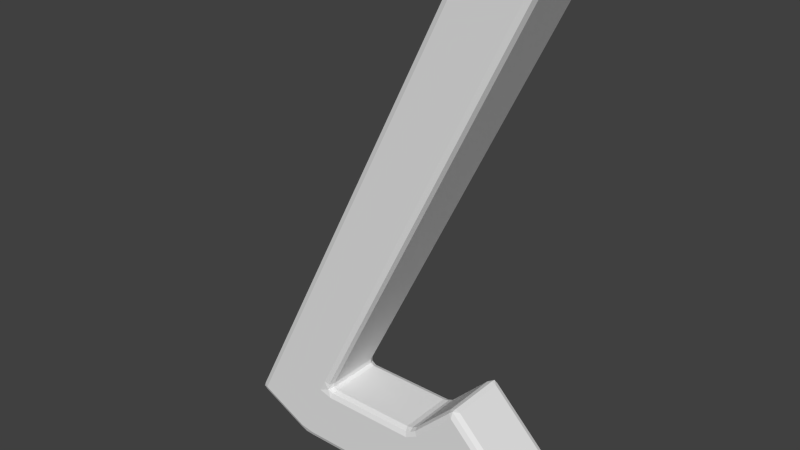 # Source: towerSection.blend  (saved by Blender 2.69.0; exported with 4.5.12 LTS)
import bpy
from mathutils import Matrix  # noqa: F401  (used for matrix-valued properties, if any)

bpy.ops.wm.read_factory_settings(use_empty=True)
scene = bpy.context.scene
scene.name = 'Scene'

# ---- collections
col_collection_1 = bpy.data.collections.new('Collection 1'); scene.collection.children.link(col_collection_1)

# ---- materials (node trees are filled in below, after node groups)
mat_material = bpy.data.materials.new('Material')
mat_material.alpha_threshold = 0.0
mat_material.use_transparent_shadow = False
mat_material.roughness = 0.5
mat_material.line_color = (0.0, 0.0, 0.0, 1.0)

# ---- material node trees

# ---- world
world_world = bpy.data.worlds.new('World'); scene.world = world_world
world_world.color = (0.05088, 0.05088, 0.05088)
world_world.use_sun_shadow = False
world_world.sun_shadow_jitter_overblur = 0.0
world_world.cycles.sampling_method = 'MANUAL'
world_world.cycles.sample_map_resolution = 256

# ---- meshes
me_cube = bpy.data.meshes.new('Cube')
me_cube.from_pydata([(-0.3153, 0.5, -0.1229), (-0.2446, 0.4, -0.1936), (-0.4153, 0.4, -0.2643), (-0.5567, 0.5, -0.1643), (-0.2653, 0.4707, -0.1729), (-0.3238, 0.4, -0.2436), (-0.486, 0.4707, -0.235), (-0.436, 0.5, -0.1436), (-0.3631, 0.4737, -0.2192), (-0.4153, -0.4, -0.2643), (-0.2446, -0.4, -0.1936), (-0.3153, -0.5, -0.1229), (-0.5567, -0.5, -0.1643), (-0.3238, -0.4, -0.2436), (-0.2653, -0.4707, -0.1729), (-0.436, -0.5, -0.1436), (-0.486, -0.4707, -0.235), (-0.3631, -0.4737, -0.2192), (-3.215, -0.4, -0.2643), (-3.153, -0.5, -0.1643), (-3.36, -0.5, -0.1301), (-3.405, -0.4, -0.2196), (-3.184, -0.4707, -0.235), (-3.257, -0.5, -0.1472), (-3.392, -0.4707, -0.1934), (-3.312, -0.4, -0.2512), (-3.293, -0.4737, -0.2252), (-3.36, 0.5, -0.1301), (-3.153, 0.5, -0.1643), (-3.215, 0.4, -0.2643), (-3.405, 0.4, -0.2196), (-3.257, 0.5, -0.1472), (-3.184, 0.4707, -0.235), (-3.312, 0.4, -0.2512), (-3.392, 0.4707, -0.1934), (-3.293, 0.4737, -0.2252), (-1.245, 0.4, 0.8064), (-1.174, 0.5, 0.7357), (-1.357, 0.5, 0.6357), (-1.415, 0.4, 0.7357), (-1.224, 0.4707, 0.7857), (-1.265, 0.5, 0.6857), (-1.386, 0.4707, 0.7064), (-1.324, 0.4, 0.7564), (-1.303, 0.4737, 0.735), (-1.357, -0.5, 0.6357), (-1.174, -0.5, 0.7357), (-1.245, -0.4, 0.8064), (-1.415, -0.4, 0.7357), (-1.265, -0.5, 0.6857), (-1.224, -0.4707, 0.7857), (-1.324, -0.4, 0.7564), (-1.386, -0.4707, 0.7064), (-1.303, -0.4737, 0.735), (-2.86, -0.5, 0.8699), (-2.949, -0.5, 0.691), (-2.753, -0.5, 0.6357), (-2.715, -0.4, 0.7357), (-2.771, -0.4, 0.8251), (-2.905, -0.5, 0.7804), (-2.851, -0.5, 0.6633), (-2.734, -0.4707, 0.7064), (-2.773, -0.4, 0.7619), (-2.797, -0.4707, 0.8382), (-2.814, -0.479, 0.7465), (-2.753, 0.5, 0.6357), (-2.949, 0.5, 0.691), (-2.86, 0.5, 0.8699), (-2.771, 0.4, 0.8251), (-2.715, 0.4, 0.7357), (-2.851, 0.5, 0.6633), (-2.905, 0.5, 0.7804), (-2.797, 0.4707, 0.8382), (-2.773, 0.4, 0.7619), (-2.734, 0.4707, 0.7064), (-2.814, 0.479, 0.7465), (0.3211, 0.4, 0.5135), (0.3211, 0.4, 0.3721), (0.2504, 0.5, 0.4428), (0.3504, 0.4, 0.4428), (0.3004, 0.4707, 0.3928), (0.3004, 0.4707, 0.4928), (0.3423, 0.465, 0.4428), (0.2504, -0.5, 0.4428), (0.3211, -0.4, 0.3721), (0.3211, -0.4, 0.5135), (0.3004, -0.4707, 0.3928), (0.3504, -0.4, 0.4428), (0.3004, -0.4707, 0.4928), (0.3423, -0.465, 0.4428), (-0.5374, 0.4, 1.372), (-0.6082, 0.5, 1.301), (-0.6789, 0.4, 1.372), (-0.5582, 0.4707, 1.351), (-0.6582, 0.4707, 1.351), (-0.6082, 0.4, 1.401), (-0.6082, 0.465, 1.393), (-0.6789, -0.4, 1.372), (-0.6082, -0.5, 1.301), (-0.5374, -0.4, 1.372), (-0.6582, -0.4707, 1.351), (-0.5582, -0.4707, 1.351), (-0.6082, -0.4, 1.401), (-0.6082, -0.465, 1.393), (-4.165, -0.4, 0.2724), (-4.12, -0.4, 0.1382), (-4.076, -0.5, 0.2276), (-4.17, -0.4, 0.196), (-4.107, -0.4707, 0.1644), (-4.139, -0.4707, 0.2593), (-4.163, -0.465, 0.1986), (-4.076, 0.5, 0.2276), (-4.12, 0.4, 0.1382), (-4.165, 0.4, 0.2724), (-4.107, 0.4707, 0.1644), (-4.17, 0.4, 0.196), (-4.139, 0.4707, 0.2593), (-4.163, 0.465, 0.1986), (-3.71, -0.4, 1.183), (-3.62, -0.5, 1.138), (-3.684, -0.4717, 1.17), (-3.62, 0.5, 1.138), (-3.71, 0.4, 1.183), (-3.684, 0.4717, 1.17), (0.2898, -0.5, 7.169), (0.4116, -0.4, 7.19), (0.3565, -0.4, 7.273), (0.3692, -0.4707, 7.17), (0.414, -0.4, 7.251), (0.322, -0.4707, 7.242), (0.3916, -0.465, 7.236), (0.3565, 0.4, 7.273), (0.4116, 0.4, 7.19), (0.2898, 0.5, 7.169), (0.414, 0.4, 7.251), (0.3692, 0.4707, 7.17), (0.322, 0.4707, 7.242), (0.3916, 0.465, 7.236), (-0.5944, -0.4, 7.22), (-0.7389, -0.4, 7.124), (-0.6307, -0.5, 7.117), (-0.6781, -0.4, 7.189), (-0.7033, -0.4707, 7.13), (-0.6137, -0.4707, 7.189), (-0.6775, -0.465, 7.188), (-0.6307, 0.5, 7.117), (-0.7389, 0.4, 7.124), (-0.5944, 0.4, 7.22), (-0.7033, 0.4707, 7.13), (-0.6781, 0.4, 7.189), (-0.6137, 0.4707, 7.189), (-0.6775, 0.465, 7.188), (-2.785, 0.4714, 2.969), (-2.785, -0.4714, 2.969), (-1.81, 0.4, 2.745), (-1.841, 0.4707, 2.749), (-1.91, 0.5, 2.771), (-1.81, -0.4, 2.745), (-1.841, -0.4707, 2.749), (-1.91, -0.5, 2.771), (-2.718, 0.5, 2.942), (-2.813, 0.4, 2.976), (-2.813, -0.4, 2.976), (-2.718, -0.5, 2.942), (-1.016, -0.4708, 6.504), (0.03668, 0.4707, 6.505), (-0.04108, 0.5, 6.508), (0.07739, -0.4, 6.521), (-1.051, 0.4, 6.5), (-0.9447, -0.5, 6.489), (-1.016, 0.4708, 6.504), (0.07739, 0.4, 6.521), (0.03668, -0.4707, 6.505), (-0.04108, -0.5, 6.508), (-0.9447, 0.5, 6.489), (-1.051, -0.4, 6.5), (-1.829, -0.4711, 4.879), (-0.8265, 0.4707, 4.779), (-0.8999, 0.5, 4.79), (-0.7902, -0.4, 4.786), (-1.861, 0.4, 4.88), (-1.76, -0.5, 4.859), (-1.829, 0.4711, 4.879), (-0.7902, 0.4, 4.786), (-0.8265, -0.4707, 4.779), (-0.8999, -0.5, 4.79), (-1.76, 0.5, 4.859), (-1.861, -0.4, 4.88)], [], [(38, 3, 28, 65), (167, 171, 132, 125), (39, 69, 57, 48), (46, 11, 83, 98), (126, 131, 147, 138), (0, 37, 91, 78), (104, 118, 122, 113), (20, 55, 119, 106), (10, 1, 77, 84), (12, 45, 56, 19), (36, 47, 97, 92), (30, 21, 105, 112), (166, 174, 145, 133), (76, 90, 99, 85), (0, 4, 8, 7), (1, 5, 8, 4), (2, 6, 8, 5), (3, 7, 8, 6), (9, 13, 17, 16), (10, 14, 17, 13), (11, 15, 17, 14), (12, 16, 17, 15), (18, 22, 26, 25), (19, 23, 26, 22), (20, 24, 26, 23), (21, 25, 26, 24), (27, 31, 35, 34), (28, 32, 35, 31), (29, 33, 35, 32), (30, 34, 35, 33), (36, 40, 44, 43), (37, 41, 44, 40), (38, 42, 44, 41), (39, 43, 44, 42), (45, 49, 53, 52), (46, 50, 53, 49), (47, 51, 53, 50), (48, 52, 53, 51), (54, 59, 64, 63), (55, 60, 64, 59), (56, 61, 64, 60), (57, 62, 64, 61), (58, 63, 64, 62), (65, 70, 75, 74), (66, 71, 75, 70), (67, 72, 75, 71), (68, 73, 75, 72), (69, 74, 75, 73), (76, 79, 82, 81), (77, 80, 82, 79), (78, 81, 82, 80), (83, 86, 89, 88), (84, 87, 89, 86), (85, 88, 89, 87), (90, 93, 96, 95), (91, 94, 96, 93), (92, 95, 96, 94), (97, 100, 103, 102), (98, 101, 103, 100), (99, 102, 103, 101), (104, 107, 110, 109), (105, 108, 110, 107), (106, 109, 110, 108), (111, 114, 117, 116), (112, 115, 117, 114), (113, 116, 117, 115), (153, 120, 119, 163), (168, 146, 148, 170), (124, 127, 130, 129), (125, 128, 130, 127), (126, 129, 130, 128), (131, 134, 137, 136), (132, 135, 137, 134), (133, 136, 137, 135), (138, 141, 144, 143), (139, 142, 144, 141), (140, 143, 144, 142), (145, 148, 151, 150), (146, 149, 151, 148), (147, 150, 151, 149), (1, 10, 13, 5), (5, 13, 9, 2), (2, 29, 32, 6), (6, 32, 28, 3), (3, 38, 41, 7), (7, 41, 37, 0), (12, 19, 22, 16), (16, 22, 18, 9), (11, 46, 49, 15), (15, 49, 45, 12), (21, 30, 33, 25), (25, 33, 29, 18), (19, 56, 60, 23), (23, 60, 55, 20), (27, 66, 70, 31), (31, 70, 65, 28), (39, 48, 51, 43), (43, 51, 47, 36), (38, 65, 74, 42), (42, 74, 69, 39), (48, 57, 61, 52), (52, 61, 56, 45), (57, 69, 73, 62), (62, 73, 68, 58), (76, 85, 87, 79), (79, 87, 84, 77), (78, 91, 93, 81), (81, 93, 90, 76), (85, 99, 101, 88), (88, 101, 98, 83), (92, 97, 102, 95), (95, 102, 99, 90), (91, 37, 40, 94), (94, 40, 36, 92), (46, 98, 100, 50), (50, 100, 97, 47), (10, 84, 86, 14), (14, 86, 83, 11), (77, 1, 4, 80), (80, 4, 0, 78), (104, 113, 115, 107), (107, 115, 112, 105), (106, 119, 120, 109), (109, 120, 118, 104), (113, 122, 123, 116), (170, 148, 145, 174), (30, 112, 114, 34), (34, 114, 111, 27), (105, 21, 24, 108), (108, 24, 20, 106), (125, 132, 134, 128), (128, 134, 131, 126), (138, 147, 149, 141), (141, 149, 146, 139), (140, 124, 129, 143), (143, 129, 126, 138), (133, 145, 150, 136), (136, 150, 147, 131), (154, 68, 72, 155), (155, 72, 67, 156), (167, 125, 127, 172), (172, 127, 124, 173), (71, 121, 67), (2, 9, 18, 29), (66, 121, 71), (116, 123, 121, 111), (66, 27, 111, 121), (169, 173, 124, 140), (168, 175, 139, 146), (119, 55, 59), (119, 59, 54), (162, 118, 120, 153), (58, 68, 154, 157), (67, 121, 160, 156), (176, 153, 163, 181), (122, 161, 152, 123), (123, 152, 160, 121), (183, 154, 155, 177), (177, 155, 156, 178), (58, 157, 158, 63), (63, 158, 159, 54), (119, 54, 159, 163), (122, 118, 162, 161), (187, 162, 153, 176), (179, 183, 171, 167), (178, 186, 174, 166), (180, 168, 170, 182), (182, 170, 174, 186), (179, 167, 172, 184), (184, 172, 173, 185), (181, 185, 173, 169), (180, 187, 175, 168), (142, 164, 169, 140), (132, 171, 165, 135), (135, 165, 166, 133), (139, 175, 164, 142), (164, 176, 181, 169), (171, 183, 177, 165), (165, 177, 178, 166), (175, 187, 176, 164), (157, 154, 183, 179), (156, 160, 186, 178), (161, 180, 182, 152), (152, 182, 186, 160), (157, 179, 184, 158), (158, 184, 185, 159), (163, 159, 185, 181), (161, 162, 187, 180)])
_uv = me_cube.uv_layers.new(name='UVMap')
_uv.uv.foreach_set('vector', [0.02716, 1.005, -0.7066, -0.004939, 1.707, -0.004939, 1.351, 1.005, 0.00125, -0.0001275, 1.001, -0.0001275, 1.001, 0.9901, 0.00125, 0.9901, 0.3402, 0.04265, 0.7548, 0.04265, 0.7548, 0.4573, 0.3402, 0.4573, 0.3988, 0.3806, 0.8209, 0.009622, 0.9919, 0.6832, 0.6354, 1.008, 0.02265, 0.7543, 0.2627, 0.6756, 0.2823, 0.9157, 0.04232, 0.9944, 0.5084, 0.004622, 0.9644, 0.8582, 0.6354, 1.008, 0.1013, 0.6606, 0.1748, 0.008408, 0.8252, 0.008408, 0.8252, 0.3916, 0.1748, 0.3916, 0.0, 0.004189, 1.0, 0.004189, 1.0, 0.4458, 0.0, 0.4458, 0.0, 0.0, 1.0, 0.0, 1.0, 1.0, 0.0, 1.0, -0.3578, -0.001898, 0.1648, 0.9969, 1.103, 0.9969, 1.358, -0.001898, 0.2417, 0.6742, 0.5533, 0.6742, 0.5533, 0.9858, 0.2417, 0.9858, 0.0, 0.06428, 1.0, 0.06428, 1.0, 0.4857, 0.0, 0.4857, 0.0, 0.1433, 1.0, 0.1433, 1.0, 0.9942, 0.0, 0.9942, 0.3949, 0.6372, 0.3949, 0.9928, 0.04013, 0.9928, 0.04013, 0.6372, 3.48, -2.215, 3.572, -2.215, 3.572, -2.179, 3.48, -2.179, 3.718, -2.143, 3.602, -2.143, 3.602, -2.17, 3.718, -2.17, 3.485, -2.143, 3.485, -2.17, 3.602, -2.17, 3.602, -2.143, 3.48, -2.143, 3.48, -2.179, 3.572, -2.179, 3.572, -2.143, 3.485, -1.866, 3.602, -1.866, 3.602, -1.839, 3.485, -1.839, 3.718, -1.866, 3.718, -1.839, 3.602, -1.839, 3.602, -1.866, 3.718, -1.811, 3.602, -1.811, 3.602, -1.839, 3.718, -1.839, 3.485, -1.811, 3.485, -1.839, 3.602, -1.839, 3.602, -1.811, 1.204, -1.866, 1.204, -1.839, 1.098, -1.839, 1.098, -1.866, 1.204, -1.811, 1.098, -1.811, 1.098, -1.839, 1.204, -1.839, 1.0, -1.811, 1.0, -1.839, 1.098, -1.839, 1.098, -1.811, 1.0, -1.866, 1.098, -1.866, 1.098, -1.839, 1.0, -1.839, 2.273, -1.811, 2.176, -1.811, 2.176, -1.839, 2.273, -1.839, 3.48, -1.442, 3.572, -1.442, 3.572, -1.41, 3.48, -1.41, 1.204, -2.143, 1.098, -2.143, 1.098, -2.17, 1.204, -2.17, 1.0, -2.143, 1.0, -2.17, 1.098, -2.17, 1.098, -2.143, 2.088, -2.215, 2.176, -2.215, 2.176, -2.179, 2.088, -2.179, 2.266, -2.215, 2.266, -2.179, 2.176, -2.179, 2.176, -2.215, 2.266, -2.143, 2.176, -2.143, 2.176, -2.179, 2.266, -2.179, 2.088, -2.143, 2.088, -2.179, 2.176, -2.179, 2.176, -2.143, 3.485, -1.437, 3.602, -1.437, 3.602, -1.41, 3.485, -1.41, 3.718, -1.437, 3.718, -1.41, 3.602, -1.41, 3.602, -1.437, 1.186, -2.215, 1.186, -2.179, 1.098, -2.179, 1.098, -2.215, 1.186, -2.143, 1.098, -2.143, 1.098, -2.179, 1.186, -2.179, 1.0, -1.38, 1.0, -1.41, 1.098, -1.41, 1.098, -1.38, 1.0, -1.437, 1.098, -1.437, 1.098, -1.41, 1.0, -1.41, 1.204, -1.437, 1.204, -1.41, 1.098, -1.41, 1.098, -1.437, 1.186, -1.442, 1.186, -1.41, 1.098, -1.41, 1.098, -1.442, 1.186, -1.38, 1.098, -1.38, 1.098, -1.41, 1.186, -1.41, 2.266, -1.442, 2.266, -1.41, 2.176, -1.41, 2.176, -1.442, 2.273, -1.437, 2.273, -1.41, 2.176, -1.41, 2.176, -1.437, 2.273, -1.38, 2.176, -1.38, 2.176, -1.41, 2.273, -1.41, 2.088, -1.38, 2.088, -1.41, 2.176, -1.41, 2.176, -1.38, 2.088, -1.442, 2.176, -1.442, 2.176, -1.41, 2.088, -1.41, 2.088, -2.918, 2.088, -2.946, 2.176, -2.946, 2.176, -2.918, 4.62, -2.143, 4.62, -2.17, 4.702, -2.17, 4.702, -2.143, 3.48, -2.492, 3.48, -2.517, 3.572, -2.517, 3.572, -2.492, 4.62, -1.811, 4.62, -1.839, 4.702, -1.839, 4.702, -1.811, 4.62, -1.866, 4.702, -1.866, 4.702, -1.839, 4.62, -1.839, 1.186, -2.918, 1.098, -2.918, 1.098, -2.946, 1.186, -2.946, 2.088, -2.545, 2.176, -2.545, 2.176, -2.517, 2.088, -2.517, 2.266, -2.492, 2.176, -2.492, 2.176, -2.517, 2.266, -2.517, 2.088, -2.492, 2.088, -2.517, 2.176, -2.517, 2.176, -2.492, 1.186, -2.492, 1.098, -2.492, 1.098, -2.517, 1.186, -2.517, 4.62, -1.437, 4.702, -1.437, 4.702, -1.41, 4.62, -1.41, 1.186, -2.545, 1.186, -2.517, 1.098, -2.517, 1.098, -2.545, -0.1741, -1.753, -0.1741, -1.782, -0.08587, -1.782, -0.08587, -1.753, 0.0, -1.809, 0.0, -1.782, -0.08587, -1.782, -0.08587, -1.809, 0.0, -1.753, -0.08587, -1.753, -0.08587, -1.782, 0.0, -1.782, -1.25, -1.753, -1.25, -1.782, -1.164, -1.782, -1.164, -1.753, 0.0, -2.086, -0.08587, -2.086, -0.08587, -2.113, 0.0, -2.113, -1.076, -1.753, -1.164, -1.753, -1.164, -1.782, -1.076, -1.782, -0.08587, -0.6619, -0.08587, -1.38, 0.0, -1.38, 0.0, -0.6619, -1.076, 0.75, -1.076, 1.0, -1.164, 1.0, -1.164, 0.75, 1.0, 1.0, 1.098, 1.0, 1.098, 1.026, 1.0, 1.026, 1.186, 1.0, 1.186, 1.026, 1.098, 1.026, 1.098, 1.0, 1.0, 1.053, 1.0, 1.026, 1.098, 1.026, 1.098, 1.053, 1.0, 1.33, 1.098, 1.33, 1.098, 1.357, 1.0, 1.357, 2.088, 1.0, 2.176, 1.0, 2.176, 1.026, 2.088, 1.026, 2.273, 1.0, 2.273, 1.026, 2.176, 1.026, 2.176, 1.0, 0.0, 1.053, -0.08587, 1.053, -0.08587, 1.026, 0.0, 1.026, -0.1741, 1.0, -0.08587, 1.0, -0.08587, 1.026, -0.1741, 1.026, 0.0, 1.0, 0.0, 1.026, -0.08587, 1.026, -0.08587, 1.0, 0.0, 1.383, -0.08587, 1.383, -0.08587, 1.357, 0.0, 1.357, -1.076, 1.0, -1.076, 1.026, -1.164, 1.026, -1.164, 1.0, 0.0, 1.33, 0.0, 1.357, -0.08587, 1.357, -0.08587, 1.33, 3.718, -2.143, 3.718, -1.866, 3.602, -1.866, 3.602, -2.143, 3.602, -2.143, 3.602, -1.866, 3.485, -1.866, 3.485, -2.143, 3.485, -2.143, 1.204, -2.143, 1.204, -2.17, 3.485, -2.17, 3.572, -2.143, 3.572, -1.442, 3.48, -1.442, 3.48, -2.143, 3.48, -2.143, 2.266, -2.143, 2.266, -2.179, 3.48, -2.179, 3.48, -2.179, 2.266, -2.179, 2.266, -2.215, 3.48, -2.215, 3.485, -1.811, 1.204, -1.811, 1.204, -1.839, 3.485, -1.839, 3.485, -1.839, 1.204, -1.839, 1.204, -1.866, 3.485, -1.866, 3.718, -1.811, 3.718, -1.437, 3.602, -1.437, 3.602, -1.811, 3.602, -1.811, 3.602, -1.437, 3.485, -1.437, 3.485, -1.811, 1.0, -1.866, 1.0, -2.143, 1.098, -2.143, 1.098, -1.866, 1.098, -1.866, 1.098, -2.143, 1.204, -2.143, 1.204, -1.866, 1.204, -1.811, 1.204, -1.437, 1.098, -1.437, 1.098, -1.811, 1.098, -1.811, 1.098, -1.437, 1.0, -1.437, 1.0, -1.811, 2.273, -1.811, 2.273, -1.437, 2.176, -1.437, 2.176, -1.811, 3.48, -1.41, 2.266, -1.41, 2.266, -1.442, 3.48, -1.442, 2.088, -2.143, 1.186, -2.143, 1.186, -2.179, 2.088, -2.179, 2.088, -2.179, 1.186, -2.179, 1.186, -2.215, 2.088, -2.215, 2.266, -2.143, 2.266, -1.442, 2.176, -1.442, 2.176, -2.143, 2.176, -2.143, 2.176, -1.442, 2.088, -1.442, 2.088, -2.143, 1.186, -2.143, 1.186, -1.442, 1.098, -1.442, 1.098, -2.143, 3.485, -1.41, 1.204, -1.41, 1.204, -1.437, 3.485, -1.437, 1.186, -1.442, 2.088, -1.442, 2.088, -1.41, 1.186, -1.41, 1.186, -1.41, 2.088, -1.41, 2.088, -1.38, 1.186, -1.38, 2.088, -2.918, 1.186, -2.918, 1.186, -2.946, 2.088, -2.946, 4.702, -2.143, 4.702, -1.866, 4.62, -1.866, 4.62, -2.143, 3.48, -2.492, 2.266, -2.492, 2.266, -2.517, 3.48, -2.517, 2.176, -2.918, 2.176, -2.545, 2.088, -2.545, 2.088, -2.918, 1.186, -2.918, 1.186, -2.545, 1.098, -2.545, 1.098, -2.918, 4.702, -1.811, 4.702, -1.437, 4.62, -1.437, 4.62, -1.811, 2.088, -2.492, 1.186, -2.492, 1.186, -2.517, 2.088, -2.517, 2.088, -2.517, 1.186, -2.517, 1.186, -2.545, 2.088, -2.545, 2.266, -2.492, 2.266, -2.215, 2.176, -2.215, 2.176, -2.492, 2.176, -2.492, 2.176, -2.215, 2.088, -2.215, 2.088, -2.492, 3.718, -1.437, 4.62, -1.437, 4.62, -1.41, 3.718, -1.41, 1.098, -2.215, 1.098, -2.492, 1.186, -2.492, 1.186, -2.215, 3.718, -1.866, 4.62, -1.866, 4.62, -1.839, 3.718, -1.839, 3.718, -1.839, 4.62, -1.839, 4.62, -1.811, 3.718, -1.811, 4.62, -2.143, 3.718, -2.143, 3.718, -2.17, 4.62, -2.17, 3.572, -2.492, 3.572, -2.215, 3.48, -2.215, 3.48, -2.492, -0.1741, -1.753, -1.076, -1.753, -1.076, -1.782, -0.1741, -1.782, -0.08587, -1.809, -0.08587, -2.086, 0.0, -2.086, 0.0, -1.809, 0.0, -1.753, 0.0, -1.38, -0.08587, -1.38, -0.08587, -1.753, -0.08587, -1.753, -0.08587, -1.38, -0.1741, -1.38, -0.1741, -1.753, -1.076, -1.753, -1.076, -1.38, -1.164, -1.38, -1.164, -1.753, -0.08587, 1.633, -0.08587, 1.383, 0.0, 1.383, 0.0, 1.633, 0.9034, -2.086, 0.0, -2.086, 0.0, -2.113, 0.9034, -2.113, -2.153, -1.782, -1.25, -1.782, -1.25, -1.753, -2.153, -1.753, 0.0, -1.809, 0.9034, -1.809, 0.9034, -1.782, 0.0, -1.782, 0.0, -1.782, 0.9034, -1.782, 0.9034, -1.753, 0.0, -1.753, 1.186, 1.0, 2.088, 1.0, 2.088, 1.026, 1.186, 1.026, 1.098, 1.053, 1.098, 1.33, 1.0, 1.33, 1.0, 1.053, 0.0, 1.053, 0.0, 1.33, -0.08587, 1.33, -0.08587, 1.053, -0.1741, 1.026, -1.076, 1.026, -1.076, 1.0, -0.1741, 1.0, 0.0, 1.0, 1.0, 1.0, 1.0, 1.026, 0.0, 1.026, 0.0, 1.026, 1.0, 1.026, 1.0, 1.053, 0.0, 1.053, 2.273, 1.0, 3.273, 1.0, 3.273, 1.026, 2.273, 1.026, 1.0, 1.357, 1.192e-07, 1.357, 1.192e-07, 1.33, 1.0, 1.33, 2.088, -0.6619, 2.088, -1.38, 2.176, -1.38, 2.176, -0.6619, 2.176, -0.6619, 2.176, -1.38, 2.273, -1.38, 2.273, -0.6619, 1.186, 0.75, 1.186, 1.0, 1.098, 1.0, 1.098, 0.75, 1.098, 0.75, 1.098, 1.0, 1.0, 1.0, 1.0, 0.75, 0.0, 0.0, 1.0, 0.0, 1.0, 0.25, 0.0, 0.04782, 1.0, 0.04782, 1.0, 0.3522, 0.0, 0.3522, 0.0, 0.0, 1.0, 0.0, 1.0, 0.25, -0.08587, 4.137, -0.08587, 3.763, 0.0, 3.763, 0.0, 4.137, 0.3602, 0.09149, 0.6898, 0.09149, 0.6898, 0.421, 0.3602, 0.421, 0.0, 0.01612, 1.0, 0.01612, 1.0, 0.9939, 0.0, 0.9939, 0.0, -0.005425, 1.0, -0.005425, 1.0, 0.9854, 0.0, 0.9854, 0.0, 0.0, 1.0, 0.0, 1.0, 0.25, 0.0, 0.0, 1.0, 0.0, 1.0, 0.25, -0.1741, -0.6619, -0.1741, -1.38, -0.08587, -1.38, -0.08587, -0.6619, 0.08536, 0.04268, 0.9146, 0.04268, 0.9146, 0.4573, 0.08536, 0.4573, 0.0, 0.008573, 1.0, 0.008573, 1.0, 0.3664, 0.0, 0.3664, -0.08587, 0.1011, -0.08587, -0.6619, 0.0, -0.6619, 0.0, 0.1011, -1.076, -1.38, -1.076, -0.6619, -1.164, -0.6619, -1.164, -1.38, -0.08587, 3.763, -0.08587, 3.045, 0.0, 3.045, 0.0, 3.763, 2.088, 0.1011, 2.088, -0.6619, 2.176, -0.6619, 2.176, 0.1011, 2.176, 0.1011, 2.176, -0.6619, 2.273, -0.6619, 2.273, 0.1011, 1.186, -1.38, 1.186, -0.6619, 1.098, -0.6619, 1.098, -1.38, 1.098, -1.38, 1.098, -0.6619, 1.0, -0.6619, 1.0, -1.38, 0.1307, 0.06537, 0.8693, 0.06537, 0.8693, 0.4346, 0.1307, 0.4346, 0.1623, 0.08115, 0.8377, 0.08115, 0.8377, 0.4189, 0.1623, 0.4189, -0.1741, 0.1011, -0.1741, -0.6619, -0.08587, -0.6619, -0.08587, 0.1011, 0.1565, 0.1164, 0.8435, 0.1164, 0.8435, 0.4186, 0.1565, 0.4186, 0.0, 0.002924, 1.0, 0.002924, 1.0, 0.3596, 0.0, 0.3596, -1.076, 0.1011, -1.076, 0.75, -1.164, 0.75, -1.164, 0.1011, -0.08587, 2.282, -0.08587, 1.633, 0.0, 1.633, 0.0, 2.282, 1.186, 0.1011, 1.186, 0.75, 1.098, 0.75, 1.098, 0.1011, 1.098, 0.1011, 1.098, 0.75, 1.0, 0.75, 1.0, 0.1011, 0.1904, 0.08186, 0.8096, 0.08186, 0.8096, 0.3131, 0.1904, 0.3131, 0.2737, 0.1229, 0.9763, 0.1229, 0.9763, 0.4621, 0.2737, 0.4621, -0.08587, 1.0, -0.08587, 0.75, 0.0, 0.75, 0.0, 1.0, 2.088, 1.0, 2.088, 0.75, 2.176, 0.75, 2.176, 1.0, 2.176, 1.0, 2.176, 0.75, 2.273, 0.75, 2.273, 1.0, -0.1741, 1.0, -0.1741, 0.75, -0.08587, 0.75, -0.08587, 1.0, -0.08587, 0.75, -0.08587, 0.1011, 0.0, 0.1011, 0.0, 0.75, 2.088, 0.75, 2.088, 0.1011, 2.176, 0.1011, 2.176, 0.75, 2.176, 0.75, 2.176, 0.1011, 2.273, 0.1011, 2.273, 0.75, -0.1741, 0.75, -0.1741, 0.1011, -0.08587, 0.1011, -0.08587, 0.75, 0.2808, 0.04847, 1.159, 0.04847, 1.159, 0.4065, 0.2808, 0.4065, 0.0, 0.01802, 1.0, 0.01802, 1.0, 0.3195, 0.0, 0.3195, -1.076, -0.6619, -1.076, 0.1011, -1.164, 0.1011, -1.164, -0.6619, -0.08587, 3.045, -0.08587, 2.282, 0.0, 2.282, 0.0, 3.045, 1.186, -0.6619, 1.186, 0.1011, 1.098, 0.1011, 1.098, -0.6619, 1.098, -0.6619, 1.098, 0.1011, 1.0, 0.1011, 1.0, -0.6619, 0.2045, 0.09002, 0.7955, 0.09002, 0.7955, 0.415, 0.2045, 0.415, 0.2525, 0.07584, 0.9475, 0.07584, 0.9475, 0.2892, 0.2525, 0.2892])
me_cube.materials.append(mat_material)
me_cube.use_remesh_preserve_volume = False
me_cube.use_remesh_preserve_attributes = False
me_cube.use_mirror_vertex_groups = False
me_cube.update()

# ---- objects
ob_cube = bpy.data.objects.new('Cube', me_cube)

# ---- transforms, parenting, visibility, modifiers, constraints
ob_cube.location = (-1.0, 0.0, 0.0)
ob_cube.lock_rotations_4d = False
ob_cube.empty_display_type = 'ARROWS'
ob_cube.lineart.crease_threshold = 0.0

# ---- collection membership
col_collection_1.objects.link(ob_cube)

# ---- scene / render settings (as saved in the file)
scene.frame_start = 1; scene.frame_end = 250; scene.frame_set(1)
scene.render.engine = 'BLENDER_EEVEE_NEXT'
scene.render.image_settings.compression = 90
scene.render.resolution_percentage = 50
scene.render.dither_intensity = 0.0
scene.cycles.use_denoising = False
scene.cycles.samples = 10
scene.cycles.sampling_pattern = 'TABULATED_SOBOL'
scene.cycles.light_sampling_threshold = 0.0
scene.cycles.use_adaptive_sampling = False
scene.cycles.use_light_tree = False
scene.cycles.blur_glossy = 0.0
scene.cycles.volume_bounces = 1
scene.cycles.pixel_filter_type = 'GAUSSIAN'
scene.cycles.sample_clamp_indirect = 0.0
scene.view_settings.view_transform = 'Standard'
bpy.context.view_layer.update()

# ---- added for rendering (the .blend has no active camera and no usable light): camera, sun
cam_auto = bpy.data.cameras.new('AutoCamera')
cam_auto.lens = 50.0
cam_auto.sensor_width = 36.0
cam_auto.clip_end = 1000.0
ob_auto_camera = bpy.data.objects.new('AutoCamera', cam_auto)
scene.collection.objects.link(ob_auto_camera)
ob_auto_camera.location = (5.33666, -9.85781, 10.0764)
ob_auto_camera.rotation_euler = (1.09748, -7.21219e-08, 0.694738)
scene.camera = ob_auto_camera
light_auto_sun = bpy.data.lights.new('AutoSun', 'SUN')
light_auto_sun.energy = 3.0
light_auto_sun.angle = 0.0523599
ob_auto_sun = bpy.data.objects.new('AutoSun', light_auto_sun)
scene.collection.objects.link(ob_auto_sun)
ob_auto_sun.rotation_euler = (0.872665, 0.174533, 0.523599)
bpy.context.view_layer.update()
